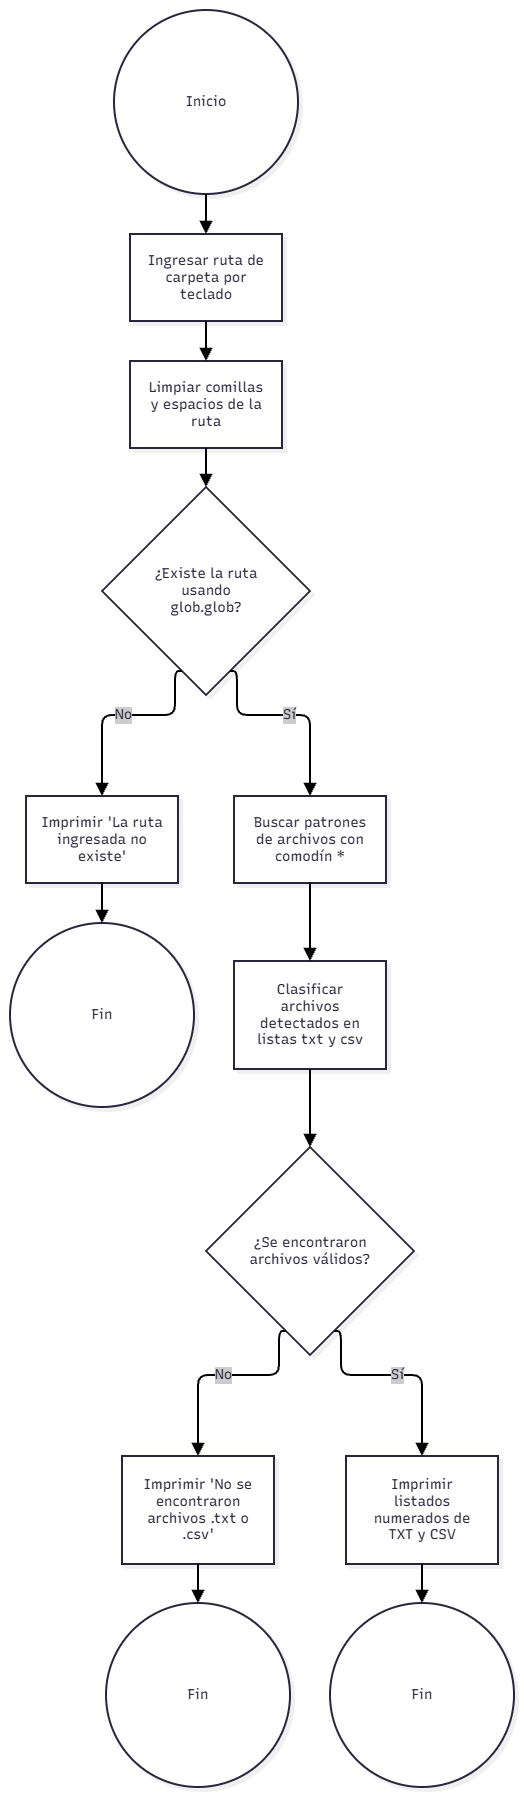

The diagram above was exported from draw.io. Its source (the exported page's mxGraphModel, read from the mxfile embedded in the PNG):
<mxGraphModel dx="1030" dy="527" grid="1" gridSize="10" guides="1" tooltips="1" connect="1" arrows="1" fold="1" page="1" pageScale="1" pageWidth="827" pageHeight="1169" math="0" shadow="0">
  <root>
    <mxCell id="0" />
    <mxCell id="1" parent="0" />
    <UserObject label="" mermaidData="{&#10;  &quot;data&quot;: &quot;graph TD\n    Start((Inicio)) --&gt; A[Ingresar ruta de carpeta por teclado]\n    A --&gt; B[Limpiar comillas y espacios de la ruta]\n    B --&gt; C{¿Existe la ruta usando glob.glob?}\n    C -- No --&gt; D[Imprimir 'La ruta ingresada no existe']\n    D --&gt; End1((Fin))\n    C -- Sí --&gt; E[Buscar patrones de archivos con comodín *]\n    E --&gt; F[Clasificar archivos detectados en listas txt y csv]\n    F --&gt; G{¿Se encontraron archivos válidos?}\n    G -- No --&gt; H[Imprimir 'No se encontraron archivos .txt o .csv']\n    H --&gt; End2((Fin))\n    G -- Sí --&gt; I[Imprimir listados numerados de TXT y CSV]\n    I --&gt; End3((Fin))&quot;,&#10;  &quot;config&quot;: null,&#10;  &quot;version&quot;: &quot;12&quot;&#10;}" id="YJQvcwBurkGlRdbru58Z-1">
      <mxCell connectable="0" parent="1" style="group;transparentBounds=1;editIcon=1;lockedGroup=0;groupPadding=10;" vertex="1">
        <mxGeometry as="geometry" />
      </mxCell>
    </UserObject>
    <UserObject label="Inicio" mermaidId="n:Start" mermaidBaseStyle="ellipse;html=1;aspect=fixed;strokeWidth=2;whiteSpace=wrap;fillColor=#ffffff;strokeColor=#28253D;fontColor=#28253D;fontFamily=Recursive;fontSize=14;shadow=1;shadowColor=#000000;shadowOffsetX=4;shadowOffsetY=4;shadowBlur=0;shadowOpacity=6;" mermaidBaseValue="Inicio" id="YJQvcwBurkGlRdbru58Z-2">
      <mxCell parent="YJQvcwBurkGlRdbru58Z-1" style="ellipse;html=1;aspect=fixed;strokeWidth=2;whiteSpace=wrap;fillColor=#ffffff;strokeColor=#28253D;fontColor=#28253D;fontFamily=Recursive;fontSize=14;shadow=1;shadowColor=#000000;shadowOffsetX=4;shadowOffsetY=4;shadowBlur=0;shadowOpacity=6;fontSource=https%3A%2F%2Ffonts.googleapis.com%2Fcss%3Ffamily%3DRecursive;" vertex="1">
        <mxGeometry height="184" width="184" x="134" y="30" as="geometry" />
      </mxCell>
    </UserObject>
    <UserObject label="Ingresar ruta de carpeta por teclado" mermaidId="n:A" mermaidBaseStyle="html=1;whiteSpace=wrap;strokeWidth=2;fillColor=#ffffff;strokeColor=#28253D;fontColor=#28253D;fontFamily=Recursive;fontSize=14;shadow=1;shadowColor=#000000;shadowOffsetX=4;shadowOffsetY=4;shadowBlur=0;shadowOpacity=6;" mermaidBaseValue="Ingresar ruta de carpeta por teclado" id="YJQvcwBurkGlRdbru58Z-3">
      <mxCell parent="YJQvcwBurkGlRdbru58Z-1" style="html=1;whiteSpace=wrap;strokeWidth=2;fillColor=#ffffff;strokeColor=#28253D;fontColor=#28253D;fontFamily=Recursive;fontSize=14;shadow=1;shadowColor=#000000;shadowOffsetX=4;shadowOffsetY=4;shadowBlur=0;shadowOpacity=6;labelWidth=120;fontSource=https%3A%2F%2Ffonts.googleapis.com%2Fcss%3Ffamily%3DRecursive;" vertex="1">
        <mxGeometry height="87" width="152" x="150" y="254" as="geometry" />
      </mxCell>
    </UserObject>
    <UserObject label="Limpiar comillas y espacios de la ruta" mermaidId="n:B" mermaidBaseStyle="html=1;whiteSpace=wrap;strokeWidth=2;fillColor=#ffffff;strokeColor=#28253D;fontColor=#28253D;fontFamily=Recursive;fontSize=14;shadow=1;shadowColor=#000000;shadowOffsetX=4;shadowOffsetY=4;shadowBlur=0;shadowOpacity=6;" mermaidBaseValue="Limpiar comillas y espacios de la ruta" id="YJQvcwBurkGlRdbru58Z-4">
      <mxCell parent="YJQvcwBurkGlRdbru58Z-1" style="html=1;whiteSpace=wrap;strokeWidth=2;fillColor=#ffffff;strokeColor=#28253D;fontColor=#28253D;fontFamily=Recursive;fontSize=14;shadow=1;shadowColor=#000000;shadowOffsetX=4;shadowOffsetY=4;shadowBlur=0;shadowOpacity=6;labelWidth=120;fontSource=https%3A%2F%2Ffonts.googleapis.com%2Fcss%3Ffamily%3DRecursive;" vertex="1">
        <mxGeometry height="87" width="152" x="150" y="381" as="geometry" />
      </mxCell>
    </UserObject>
    <UserObject label="¿Existe la ruta usando glob.glob?" mermaidId="n:C" mermaidBaseStyle="rhombus;html=1;strokeWidth=2;whiteSpace=wrap;fillColor=#ffffff;strokeColor=#28253D;fontColor=#28253D;fontFamily=Recursive;fontSize=14;shadow=1;shadowColor=#000000;shadowOffsetX=4;shadowOffsetY=4;shadowBlur=0;shadowOpacity=6;" mermaidBaseValue="¿Existe la ruta usando glob.glob?" id="YJQvcwBurkGlRdbru58Z-5">
      <mxCell parent="YJQvcwBurkGlRdbru58Z-1" style="rhombus;html=1;strokeWidth=2;whiteSpace=wrap;fillColor=#ffffff;strokeColor=#28253D;fontColor=#28253D;fontFamily=Recursive;fontSize=14;shadow=1;shadowColor=#000000;shadowOffsetX=4;shadowOffsetY=4;shadowBlur=0;shadowOpacity=6;labelWidth=120;fontSource=https%3A%2F%2Ffonts.googleapis.com%2Fcss%3Ffamily%3DRecursive;" vertex="1">
        <mxGeometry height="208" width="208" x="122" y="507" as="geometry" />
      </mxCell>
    </UserObject>
    <UserObject label="Imprimir 'La ruta ingresada no existe'" mermaidId="n:D" mermaidBaseStyle="html=1;whiteSpace=wrap;strokeWidth=2;fillColor=#ffffff;strokeColor=#28253D;fontColor=#28253D;fontFamily=Recursive;fontSize=14;shadow=1;shadowColor=#000000;shadowOffsetX=4;shadowOffsetY=4;shadowBlur=0;shadowOpacity=6;" mermaidBaseValue="Imprimir 'La ruta ingresada no existe'" id="YJQvcwBurkGlRdbru58Z-6">
      <mxCell parent="YJQvcwBurkGlRdbru58Z-1" style="html=1;whiteSpace=wrap;strokeWidth=2;fillColor=#ffffff;strokeColor=#28253D;fontColor=#28253D;fontFamily=Recursive;fontSize=14;shadow=1;shadowColor=#000000;shadowOffsetX=4;shadowOffsetY=4;shadowBlur=0;shadowOpacity=6;labelWidth=120;fontSource=https%3A%2F%2Ffonts.googleapis.com%2Fcss%3Ffamily%3DRecursive;" vertex="1">
        <mxGeometry height="87" width="152" x="46" y="816" as="geometry" />
      </mxCell>
    </UserObject>
    <UserObject label="Fin" mermaidId="n:End1" mermaidBaseStyle="ellipse;html=1;aspect=fixed;strokeWidth=2;whiteSpace=wrap;fillColor=#ffffff;strokeColor=#28253D;fontColor=#28253D;fontFamily=Recursive;fontSize=14;shadow=1;shadowColor=#000000;shadowOffsetX=4;shadowOffsetY=4;shadowBlur=0;shadowOpacity=6;" mermaidBaseValue="Fin" id="YJQvcwBurkGlRdbru58Z-7">
      <mxCell parent="YJQvcwBurkGlRdbru58Z-1" style="ellipse;html=1;aspect=fixed;strokeWidth=2;whiteSpace=wrap;fillColor=#ffffff;strokeColor=#28253D;fontColor=#28253D;fontFamily=Recursive;fontSize=14;shadow=1;shadowColor=#000000;shadowOffsetX=4;shadowOffsetY=4;shadowBlur=0;shadowOpacity=6;fontSource=https%3A%2F%2Ffonts.googleapis.com%2Fcss%3Ffamily%3DRecursive;" vertex="1">
        <mxGeometry height="184" width="184" x="30" y="943" as="geometry" />
      </mxCell>
    </UserObject>
    <UserObject label="Buscar patrones de archivos con comodín *" mermaidId="n:E" mermaidBaseStyle="html=1;whiteSpace=wrap;strokeWidth=2;fillColor=#ffffff;strokeColor=#28253D;fontColor=#28253D;fontFamily=Recursive;fontSize=14;shadow=1;shadowColor=#000000;shadowOffsetX=4;shadowOffsetY=4;shadowBlur=0;shadowOpacity=6;" mermaidBaseValue="Buscar patrones de archivos con comodín *" id="YJQvcwBurkGlRdbru58Z-8">
      <mxCell parent="YJQvcwBurkGlRdbru58Z-1" style="html=1;whiteSpace=wrap;strokeWidth=2;fillColor=#ffffff;strokeColor=#28253D;fontColor=#28253D;fontFamily=Recursive;fontSize=14;shadow=1;shadowColor=#000000;shadowOffsetX=4;shadowOffsetY=4;shadowBlur=0;shadowOpacity=6;labelWidth=120;fontSource=https%3A%2F%2Ffonts.googleapis.com%2Fcss%3Ffamily%3DRecursive;" vertex="1">
        <mxGeometry height="87" width="152" x="254" y="816" as="geometry" />
      </mxCell>
    </UserObject>
    <UserObject label="Clasificar archivos detectados en listas txt y csv" mermaidId="n:F" mermaidBaseStyle="html=1;whiteSpace=wrap;strokeWidth=2;fillColor=#ffffff;strokeColor=#28253D;fontColor=#28253D;fontFamily=Recursive;fontSize=14;shadow=1;shadowColor=#000000;shadowOffsetX=4;shadowOffsetY=4;shadowBlur=0;shadowOpacity=6;" mermaidBaseValue="Clasificar archivos detectados en listas txt y csv" id="YJQvcwBurkGlRdbru58Z-9">
      <mxCell parent="YJQvcwBurkGlRdbru58Z-1" style="html=1;whiteSpace=wrap;strokeWidth=2;fillColor=#ffffff;strokeColor=#28253D;fontColor=#28253D;fontFamily=Recursive;fontSize=14;shadow=1;shadowColor=#000000;shadowOffsetX=4;shadowOffsetY=4;shadowBlur=0;shadowOpacity=6;labelWidth=120;fontSource=https%3A%2F%2Ffonts.googleapis.com%2Fcss%3Ffamily%3DRecursive;" vertex="1">
        <mxGeometry height="108" width="152" x="254" y="981" as="geometry" />
      </mxCell>
    </UserObject>
    <UserObject label="¿Se encontraron archivos válidos?" mermaidId="n:G" mermaidBaseStyle="rhombus;html=1;strokeWidth=2;whiteSpace=wrap;fillColor=#ffffff;strokeColor=#28253D;fontColor=#28253D;fontFamily=Recursive;fontSize=14;shadow=1;shadowColor=#000000;shadowOffsetX=4;shadowOffsetY=4;shadowBlur=0;shadowOpacity=6;" mermaidBaseValue="¿Se encontraron archivos válidos?" id="YJQvcwBurkGlRdbru58Z-10">
      <mxCell parent="YJQvcwBurkGlRdbru58Z-1" style="rhombus;html=1;strokeWidth=2;whiteSpace=wrap;fillColor=#ffffff;strokeColor=#28253D;fontColor=#28253D;fontFamily=Recursive;fontSize=14;shadow=1;shadowColor=#000000;shadowOffsetX=4;shadowOffsetY=4;shadowBlur=0;shadowOpacity=6;labelWidth=120;fontSource=https%3A%2F%2Ffonts.googleapis.com%2Fcss%3Ffamily%3DRecursive;" vertex="1">
        <mxGeometry height="208" width="208" x="226" y="1167" as="geometry" />
      </mxCell>
    </UserObject>
    <UserObject label="Imprimir 'No se encontraron archivos .txt o .csv'" mermaidId="n:H" mermaidBaseStyle="html=1;whiteSpace=wrap;strokeWidth=2;fillColor=#ffffff;strokeColor=#28253D;fontColor=#28253D;fontFamily=Recursive;fontSize=14;shadow=1;shadowColor=#000000;shadowOffsetX=4;shadowOffsetY=4;shadowBlur=0;shadowOpacity=6;" mermaidBaseValue="Imprimir 'No se encontraron archivos .txt o .csv'" id="YJQvcwBurkGlRdbru58Z-11">
      <mxCell parent="YJQvcwBurkGlRdbru58Z-1" style="html=1;whiteSpace=wrap;strokeWidth=2;fillColor=#ffffff;strokeColor=#28253D;fontColor=#28253D;fontFamily=Recursive;fontSize=14;shadow=1;shadowColor=#000000;shadowOffsetX=4;shadowOffsetY=4;shadowBlur=0;shadowOpacity=6;labelWidth=120;fontSource=https%3A%2F%2Ffonts.googleapis.com%2Fcss%3Ffamily%3DRecursive;" vertex="1">
        <mxGeometry height="108" width="152" x="142" y="1476" as="geometry" />
      </mxCell>
    </UserObject>
    <UserObject label="Fin" mermaidId="n:End2" mermaidBaseStyle="ellipse;html=1;aspect=fixed;strokeWidth=2;whiteSpace=wrap;fillColor=#ffffff;strokeColor=#28253D;fontColor=#28253D;fontFamily=Recursive;fontSize=14;shadow=1;shadowColor=#000000;shadowOffsetX=4;shadowOffsetY=4;shadowBlur=0;shadowOpacity=6;" mermaidBaseValue="Fin" id="YJQvcwBurkGlRdbru58Z-12">
      <mxCell parent="YJQvcwBurkGlRdbru58Z-1" style="ellipse;html=1;aspect=fixed;strokeWidth=2;whiteSpace=wrap;fillColor=#ffffff;strokeColor=#28253D;fontColor=#28253D;fontFamily=Recursive;fontSize=14;shadow=1;shadowColor=#000000;shadowOffsetX=4;shadowOffsetY=4;shadowBlur=0;shadowOpacity=6;fontSource=https%3A%2F%2Ffonts.googleapis.com%2Fcss%3Ffamily%3DRecursive;" vertex="1">
        <mxGeometry height="184" width="184" x="126" y="1623" as="geometry" />
      </mxCell>
    </UserObject>
    <UserObject label="Imprimir listados numerados de TXT y CSV" mermaidId="n:I" mermaidBaseStyle="html=1;whiteSpace=wrap;strokeWidth=2;fillColor=#ffffff;strokeColor=#28253D;fontColor=#28253D;fontFamily=Recursive;fontSize=14;shadow=1;shadowColor=#000000;shadowOffsetX=4;shadowOffsetY=4;shadowBlur=0;shadowOpacity=6;" mermaidBaseValue="Imprimir listados numerados de TXT y CSV" id="YJQvcwBurkGlRdbru58Z-13">
      <mxCell parent="YJQvcwBurkGlRdbru58Z-1" style="html=1;whiteSpace=wrap;strokeWidth=2;fillColor=#ffffff;strokeColor=#28253D;fontColor=#28253D;fontFamily=Recursive;fontSize=14;shadow=1;shadowColor=#000000;shadowOffsetX=4;shadowOffsetY=4;shadowBlur=0;shadowOpacity=6;labelWidth=120;fontSource=https%3A%2F%2Ffonts.googleapis.com%2Fcss%3Ffamily%3DRecursive;" vertex="1">
        <mxGeometry height="108" width="152" x="366" y="1476" as="geometry" />
      </mxCell>
    </UserObject>
    <UserObject label="Fin" mermaidId="n:End3" mermaidBaseStyle="ellipse;html=1;aspect=fixed;strokeWidth=2;whiteSpace=wrap;fillColor=#ffffff;strokeColor=#28253D;fontColor=#28253D;fontFamily=Recursive;fontSize=14;shadow=1;shadowColor=#000000;shadowOffsetX=4;shadowOffsetY=4;shadowBlur=0;shadowOpacity=6;" mermaidBaseValue="Fin" id="YJQvcwBurkGlRdbru58Z-14">
      <mxCell parent="YJQvcwBurkGlRdbru58Z-1" style="ellipse;html=1;aspect=fixed;strokeWidth=2;whiteSpace=wrap;fillColor=#ffffff;strokeColor=#28253D;fontColor=#28253D;fontFamily=Recursive;fontSize=14;shadow=1;shadowColor=#000000;shadowOffsetX=4;shadowOffsetY=4;shadowBlur=0;shadowOpacity=6;fontSource=https%3A%2F%2Ffonts.googleapis.com%2Fcss%3Ffamily%3DRecursive;" vertex="1">
        <mxGeometry height="184" width="184" x="350" y="1623" as="geometry" />
      </mxCell>
    </UserObject>
    <UserObject label="" mermaidId="e:Start-&gt;A#0" mermaidBaseStyle="edgeStyle=orthogonalEdgeStyle;rounded=1;curved=0;startArrow=none;endArrow=block;endSize=8;jumpStyle=arc;jumpSize=12;strokeColor=#000000;exitX=0.5;exitY=1;entryX=0.5;entryY=0;strokeWidth=2;targetPerimeterSpacing=4;" mermaidBaseValue="" id="YJQvcwBurkGlRdbru58Z-15">
      <mxCell edge="1" parent="YJQvcwBurkGlRdbru58Z-1" source="YJQvcwBurkGlRdbru58Z-2" style="edgeStyle=orthogonalEdgeStyle;rounded=1;curved=0;startArrow=none;endArrow=block;endSize=8;jumpStyle=arc;jumpSize=12;strokeColor=#000000;exitX=0.5;exitY=1;entryX=0.5;entryY=0;strokeWidth=2;targetPerimeterSpacing=4;" target="YJQvcwBurkGlRdbru58Z-3">
        <mxGeometry relative="1" as="geometry">
          <Array as="points" />
        </mxGeometry>
      </mxCell>
    </UserObject>
    <UserObject label="" mermaidId="e:A-&gt;B#0" mermaidBaseStyle="edgeStyle=orthogonalEdgeStyle;rounded=1;curved=0;startArrow=none;endArrow=block;endSize=8;jumpStyle=arc;jumpSize=12;strokeColor=#000000;exitX=0.5;exitY=0.99;entryX=0.5;entryY=0;strokeWidth=2;targetPerimeterSpacing=4;" mermaidBaseValue="" id="YJQvcwBurkGlRdbru58Z-16">
      <mxCell edge="1" parent="YJQvcwBurkGlRdbru58Z-1" source="YJQvcwBurkGlRdbru58Z-3" style="edgeStyle=orthogonalEdgeStyle;rounded=1;curved=0;startArrow=none;endArrow=block;endSize=8;jumpStyle=arc;jumpSize=12;strokeColor=#000000;exitX=0.5;exitY=0.99;entryX=0.5;entryY=0;strokeWidth=2;targetPerimeterSpacing=4;" target="YJQvcwBurkGlRdbru58Z-4">
        <mxGeometry relative="1" as="geometry">
          <Array as="points" />
        </mxGeometry>
      </mxCell>
    </UserObject>
    <UserObject label="" mermaidId="e:B-&gt;C#0" mermaidBaseStyle="edgeStyle=orthogonalEdgeStyle;rounded=1;curved=0;startArrow=none;endArrow=block;endSize=8;jumpStyle=arc;jumpSize=12;strokeColor=#000000;exitX=0.5;exitY=0.99;entryX=0.5;entryY=0;strokeWidth=2;targetPerimeterSpacing=4;" mermaidBaseValue="" id="YJQvcwBurkGlRdbru58Z-17">
      <mxCell edge="1" parent="YJQvcwBurkGlRdbru58Z-1" source="YJQvcwBurkGlRdbru58Z-4" style="edgeStyle=orthogonalEdgeStyle;rounded=1;curved=0;startArrow=none;endArrow=block;endSize=8;jumpStyle=arc;jumpSize=12;strokeColor=#000000;exitX=0.5;exitY=0.99;entryX=0.5;entryY=0;strokeWidth=2;targetPerimeterSpacing=4;" target="YJQvcwBurkGlRdbru58Z-5">
        <mxGeometry relative="1" as="geometry">
          <Array as="points" />
        </mxGeometry>
      </mxCell>
    </UserObject>
    <UserObject label="No" mermaidId="e:C-&gt;D#0" mermaidBaseStyle="edgeStyle=orthogonalEdgeStyle;rounded=1;curved=0;startArrow=none;endArrow=block;endSize=8;jumpStyle=arc;jumpSize=12;strokeColor=#000000;html=1;fontSize=16;labelBackgroundColor=#cccccc;fontFamily=Recursive;fontColor=#28253D;exitX=0.35;exitY=1;entryX=0.5;entryY=0;strokeWidth=2;targetPerimeterSpacing=4;" mermaidBaseValue="No" id="YJQvcwBurkGlRdbru58Z-18">
      <mxCell edge="1" parent="YJQvcwBurkGlRdbru58Z-1" source="YJQvcwBurkGlRdbru58Z-5" style="edgeStyle=orthogonalEdgeStyle;rounded=1;curved=0;startArrow=none;endArrow=block;endSize=8;jumpStyle=arc;jumpSize=12;strokeColor=#000000;html=1;fontSize=14;labelBackgroundColor=#cccccc;fontFamily=Recursive;fontColor=#28253D;exitX=0.35;exitY=1;entryX=0.5;entryY=0;strokeWidth=2;targetPerimeterSpacing=4;fontSource=https%3A%2F%2Ffonts.googleapis.com%2Fcss%3Ffamily%3DRecursive;" target="YJQvcwBurkGlRdbru58Z-6">
        <mxGeometry relative="1" as="geometry">
          <Array as="points">
            <mxPoint x="195" y="735" />
            <mxPoint x="122" y="735" />
          </Array>
        </mxGeometry>
      </mxCell>
    </UserObject>
    <UserObject label="" mermaidId="e:D-&gt;End1#0" mermaidBaseStyle="edgeStyle=orthogonalEdgeStyle;rounded=1;curved=0;startArrow=none;endArrow=block;endSize=8;jumpStyle=arc;jumpSize=12;strokeColor=#000000;exitX=0.5;exitY=0.99;entryX=0.5;entryY=0;strokeWidth=2;targetPerimeterSpacing=4;" mermaidBaseValue="" id="YJQvcwBurkGlRdbru58Z-19">
      <mxCell edge="1" parent="YJQvcwBurkGlRdbru58Z-1" source="YJQvcwBurkGlRdbru58Z-6" style="edgeStyle=orthogonalEdgeStyle;rounded=1;curved=0;startArrow=none;endArrow=block;endSize=8;jumpStyle=arc;jumpSize=12;strokeColor=#000000;exitX=0.5;exitY=0.99;entryX=0.5;entryY=0;strokeWidth=2;targetPerimeterSpacing=4;" target="YJQvcwBurkGlRdbru58Z-7">
        <mxGeometry relative="1" as="geometry">
          <Array as="points" />
        </mxGeometry>
      </mxCell>
    </UserObject>
    <UserObject label="Sí" mermaidId="e:C-&gt;E#0" mermaidBaseStyle="edgeStyle=orthogonalEdgeStyle;rounded=1;curved=0;startArrow=none;endArrow=block;endSize=8;jumpStyle=arc;jumpSize=12;strokeColor=#000000;html=1;fontSize=16;labelBackgroundColor=#cccccc;fontFamily=Recursive;fontColor=#28253D;exitX=0.65;exitY=1;entryX=0.5;entryY=0;strokeWidth=2;targetPerimeterSpacing=4;" mermaidBaseValue="Sí" id="YJQvcwBurkGlRdbru58Z-20">
      <mxCell edge="1" parent="YJQvcwBurkGlRdbru58Z-1" source="YJQvcwBurkGlRdbru58Z-5" style="edgeStyle=orthogonalEdgeStyle;rounded=1;curved=0;startArrow=none;endArrow=block;endSize=8;jumpStyle=arc;jumpSize=12;strokeColor=#000000;html=1;fontSize=14;labelBackgroundColor=#cccccc;fontFamily=Recursive;fontColor=#28253D;exitX=0.65;exitY=1;entryX=0.5;entryY=0;strokeWidth=2;targetPerimeterSpacing=4;fontSource=https%3A%2F%2Ffonts.googleapis.com%2Fcss%3Ffamily%3DRecursive;" target="YJQvcwBurkGlRdbru58Z-8">
        <mxGeometry relative="1" as="geometry">
          <Array as="points">
            <mxPoint x="257" y="735" />
            <mxPoint x="330" y="735" />
          </Array>
        </mxGeometry>
      </mxCell>
    </UserObject>
    <UserObject label="" mermaidId="e:E-&gt;F#0" mermaidBaseStyle="edgeStyle=orthogonalEdgeStyle;rounded=1;curved=0;startArrow=none;endArrow=block;endSize=8;jumpStyle=arc;jumpSize=12;strokeColor=#000000;exitX=0.5;exitY=0.99;entryX=0.5;entryY=0;strokeWidth=2;targetPerimeterSpacing=4;" mermaidBaseValue="" id="YJQvcwBurkGlRdbru58Z-21">
      <mxCell edge="1" parent="YJQvcwBurkGlRdbru58Z-1" source="YJQvcwBurkGlRdbru58Z-8" style="edgeStyle=orthogonalEdgeStyle;rounded=1;curved=0;startArrow=none;endArrow=block;endSize=8;jumpStyle=arc;jumpSize=12;strokeColor=#000000;exitX=0.5;exitY=0.99;entryX=0.5;entryY=0;strokeWidth=2;targetPerimeterSpacing=4;" target="YJQvcwBurkGlRdbru58Z-9">
        <mxGeometry relative="1" as="geometry">
          <Array as="points" />
        </mxGeometry>
      </mxCell>
    </UserObject>
    <UserObject label="" mermaidId="e:F-&gt;G#0" mermaidBaseStyle="edgeStyle=orthogonalEdgeStyle;rounded=1;curved=0;startArrow=none;endArrow=block;endSize=8;jumpStyle=arc;jumpSize=12;strokeColor=#000000;exitX=0.5;exitY=0.99;entryX=0.5;entryY=0;strokeWidth=2;targetPerimeterSpacing=4;" mermaidBaseValue="" id="YJQvcwBurkGlRdbru58Z-22">
      <mxCell edge="1" parent="YJQvcwBurkGlRdbru58Z-1" source="YJQvcwBurkGlRdbru58Z-9" style="edgeStyle=orthogonalEdgeStyle;rounded=1;curved=0;startArrow=none;endArrow=block;endSize=8;jumpStyle=arc;jumpSize=12;strokeColor=#000000;exitX=0.5;exitY=0.99;entryX=0.5;entryY=0;strokeWidth=2;targetPerimeterSpacing=4;" target="YJQvcwBurkGlRdbru58Z-10">
        <mxGeometry relative="1" as="geometry">
          <Array as="points" />
        </mxGeometry>
      </mxCell>
    </UserObject>
    <UserObject label="No" mermaidId="e:G-&gt;H#0" mermaidBaseStyle="edgeStyle=orthogonalEdgeStyle;rounded=1;curved=0;startArrow=none;endArrow=block;endSize=8;jumpStyle=arc;jumpSize=12;strokeColor=#000000;html=1;fontSize=16;labelBackgroundColor=#cccccc;fontFamily=Recursive;fontColor=#28253D;exitX=0.35;exitY=1;entryX=0.5;entryY=0;strokeWidth=2;targetPerimeterSpacing=4;" mermaidBaseValue="No" id="YJQvcwBurkGlRdbru58Z-23">
      <mxCell edge="1" parent="YJQvcwBurkGlRdbru58Z-1" source="YJQvcwBurkGlRdbru58Z-10" style="edgeStyle=orthogonalEdgeStyle;rounded=1;curved=0;startArrow=none;endArrow=block;endSize=8;jumpStyle=arc;jumpSize=12;strokeColor=#000000;html=1;fontSize=14;labelBackgroundColor=#cccccc;fontFamily=Recursive;fontColor=#28253D;exitX=0.35;exitY=1;entryX=0.5;entryY=0;strokeWidth=2;targetPerimeterSpacing=4;fontSource=https%3A%2F%2Ffonts.googleapis.com%2Fcss%3Ffamily%3DRecursive;" target="YJQvcwBurkGlRdbru58Z-11">
        <mxGeometry relative="1" as="geometry">
          <Array as="points">
            <mxPoint x="299" y="1395" />
            <mxPoint x="218" y="1395" />
          </Array>
        </mxGeometry>
      </mxCell>
    </UserObject>
    <UserObject label="" mermaidId="e:H-&gt;End2#0" mermaidBaseStyle="edgeStyle=orthogonalEdgeStyle;rounded=1;curved=0;startArrow=none;endArrow=block;endSize=8;jumpStyle=arc;jumpSize=12;strokeColor=#000000;exitX=0.5;exitY=0.99;entryX=0.5;entryY=0;strokeWidth=2;targetPerimeterSpacing=4;" mermaidBaseValue="" id="YJQvcwBurkGlRdbru58Z-24">
      <mxCell edge="1" parent="YJQvcwBurkGlRdbru58Z-1" source="YJQvcwBurkGlRdbru58Z-11" style="edgeStyle=orthogonalEdgeStyle;rounded=1;curved=0;startArrow=none;endArrow=block;endSize=8;jumpStyle=arc;jumpSize=12;strokeColor=#000000;exitX=0.5;exitY=0.99;entryX=0.5;entryY=0;strokeWidth=2;targetPerimeterSpacing=4;" target="YJQvcwBurkGlRdbru58Z-12">
        <mxGeometry relative="1" as="geometry">
          <Array as="points" />
        </mxGeometry>
      </mxCell>
    </UserObject>
    <UserObject label="Sí" mermaidId="e:G-&gt;I#0" mermaidBaseStyle="edgeStyle=orthogonalEdgeStyle;rounded=1;curved=0;startArrow=none;endArrow=block;endSize=8;jumpStyle=arc;jumpSize=12;strokeColor=#000000;html=1;fontSize=16;labelBackgroundColor=#cccccc;fontFamily=Recursive;fontColor=#28253D;exitX=0.65;exitY=1;entryX=0.5;entryY=0;strokeWidth=2;targetPerimeterSpacing=4;" mermaidBaseValue="Sí" id="YJQvcwBurkGlRdbru58Z-25">
      <mxCell edge="1" parent="YJQvcwBurkGlRdbru58Z-1" source="YJQvcwBurkGlRdbru58Z-10" style="edgeStyle=orthogonalEdgeStyle;rounded=1;curved=0;startArrow=none;endArrow=block;endSize=8;jumpStyle=arc;jumpSize=12;strokeColor=#000000;html=1;fontSize=14;labelBackgroundColor=#cccccc;fontFamily=Recursive;fontColor=#28253D;exitX=0.65;exitY=1;entryX=0.5;entryY=0;strokeWidth=2;targetPerimeterSpacing=4;fontSource=https%3A%2F%2Ffonts.googleapis.com%2Fcss%3Ffamily%3DRecursive;" target="YJQvcwBurkGlRdbru58Z-13">
        <mxGeometry relative="1" as="geometry">
          <Array as="points">
            <mxPoint x="361" y="1395" />
            <mxPoint x="442" y="1395" />
          </Array>
        </mxGeometry>
      </mxCell>
    </UserObject>
    <UserObject label="" mermaidId="e:I-&gt;End3#0" mermaidBaseStyle="edgeStyle=orthogonalEdgeStyle;rounded=1;curved=0;startArrow=none;endArrow=block;endSize=8;jumpStyle=arc;jumpSize=12;strokeColor=#000000;exitX=0.5;exitY=0.99;entryX=0.5;entryY=0;strokeWidth=2;targetPerimeterSpacing=4;" mermaidBaseValue="" id="YJQvcwBurkGlRdbru58Z-26">
      <mxCell edge="1" parent="YJQvcwBurkGlRdbru58Z-1" source="YJQvcwBurkGlRdbru58Z-13" style="edgeStyle=orthogonalEdgeStyle;rounded=1;curved=0;startArrow=none;endArrow=block;endSize=8;jumpStyle=arc;jumpSize=12;strokeColor=#000000;exitX=0.5;exitY=0.99;entryX=0.5;entryY=0;strokeWidth=2;targetPerimeterSpacing=4;" target="YJQvcwBurkGlRdbru58Z-14">
        <mxGeometry relative="1" as="geometry">
          <Array as="points" />
        </mxGeometry>
      </mxCell>
    </UserObject>
  </root>
</mxGraphModel>